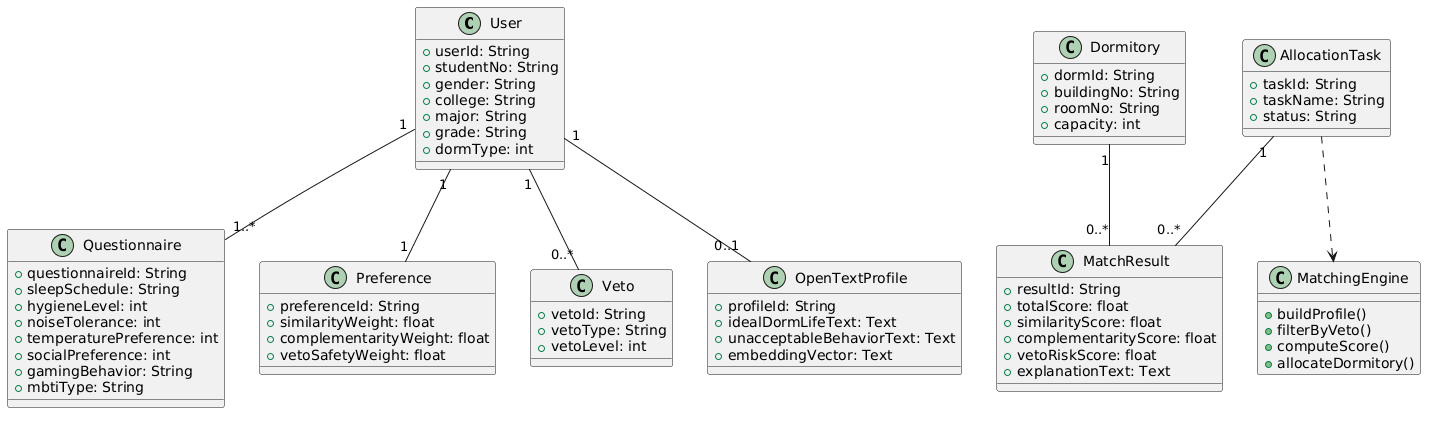

The diagram above was rendered by PlantUML. Its source (embedded in the PNG):
@startuml
class User {
  +userId: String
  +studentNo: String
  +gender: String
  +college: String
  +major: String
  +grade: String
  +dormType: int
}

class Questionnaire {
  +questionnaireId: String
  +sleepSchedule: String
  +hygieneLevel: int
  +noiseTolerance: int
  +temperaturePreference: int
  +socialPreference: int
  +gamingBehavior: String
  +mbtiType: String
}

class Preference {
  +preferenceId: String
  +similarityWeight: float
  +complementarityWeight: float
  +vetoSafetyWeight: float
}

class Veto {
  +vetoId: String
  +vetoType: String
  +vetoLevel: int
}

class OpenTextProfile {
  +profileId: String
  +idealDormLifeText: Text
  +unacceptableBehaviorText: Text
  +embeddingVector: Text
}

class Dormitory {
  +dormId: String
  +buildingNo: String
  +roomNo: String
  +capacity: int
}

class AllocationTask {
  +taskId: String
  +taskName: String
  +status: String
}

class MatchResult {
  +resultId: String
  +totalScore: float
  +similarityScore: float
  +complementarityScore: float
  +vetoRiskScore: float
  +explanationText: Text
}

class MatchingEngine {
  +buildProfile()
  +filterByVeto()
  +computeScore()
  +allocateDormitory()
}

User "1" -- "1..*" Questionnaire
User "1" -- "1" Preference
User "1" -- "0..*" Veto
User "1" -- "0..1" OpenTextProfile
AllocationTask "1" -- "0..*" MatchResult
Dormitory "1" -- "0..*" MatchResult
AllocationTask ..> MatchingEngine
@enduml